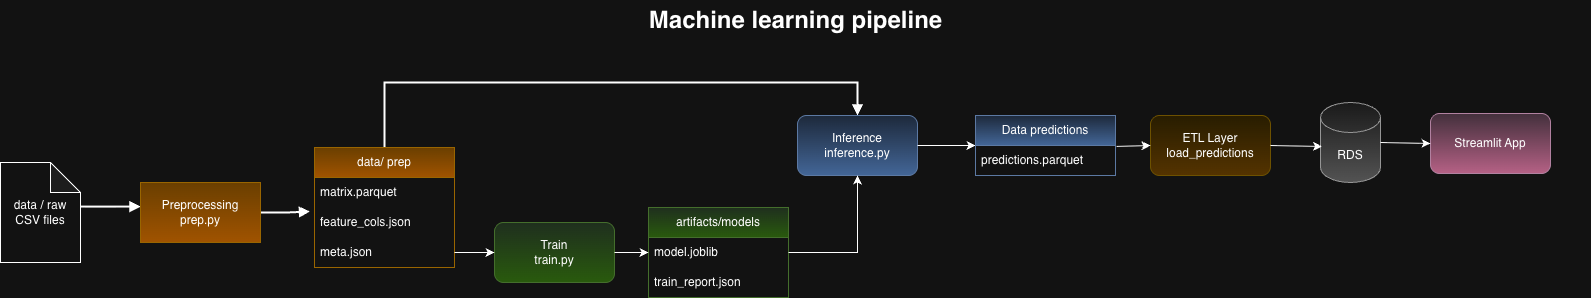

The diagram above was exported from draw.io. Its source (the exported page's mxGraphModel, read from the mxfile embedded in the PNG):
<mxGraphModel dx="1658" dy="1203" grid="1" gridSize="10" guides="1" tooltips="1" connect="1" arrows="1" fold="1" page="1" pageScale="1.5" pageWidth="1169" pageHeight="826" background="none" math="0" shadow="0">
  <root>
    <mxCell id="0" style=";html=1;" />
    <mxCell id="1" parent="0" style=";html=1;" />
    <mxCell id="10b056a9c633e61c-18" edge="1" parent="1" source="KW9A27eEmfDbGGXkwSJO-3" style="edgeStyle=orthogonalEdgeStyle;rounded=0;html=1;endArrow=block;endFill=1;jettySize=auto;orthogonalLoop=1;strokeWidth=2;startArrow=none;startFill=0;exitX=1;exitY=0.5;exitDx=0;exitDy=0;entryX=-0.032;entryY=0.133;entryDx=0;entryDy=0;entryPerimeter=0;" target="KW9A27eEmfDbGGXkwSJO-8">
      <mxGeometry relative="1" as="geometry">
        <mxPoint x="532" y="277" as="sourcePoint" />
      </mxGeometry>
    </mxCell>
    <mxCell id="10b056a9c633e61c-20" edge="1" parent="1" source="KW9A27eEmfDbGGXkwSJO-6" style="edgeStyle=orthogonalEdgeStyle;rounded=0;html=1;endArrow=block;endFill=1;jettySize=auto;orthogonalLoop=1;strokeWidth=2;startArrow=none;startFill=0;exitX=0.5;exitY=0;exitDx=0;exitDy=0;" target="KW9A27eEmfDbGGXkwSJO-12">
      <mxGeometry relative="1" as="geometry">
        <Array as="points">
          <mxPoint x="464" y="122" />
          <mxPoint x="937" y="122" />
        </Array>
        <mxPoint x="782" y="276.9999999999998" as="sourcePoint" />
        <mxPoint x="880" y="162" as="targetPoint" />
      </mxGeometry>
    </mxCell>
    <mxCell id="10b056a9c633e61c-17" edge="1" parent="1" style="edgeStyle=orthogonalEdgeStyle;rounded=0;html=1;endArrow=block;endFill=1;jettySize=auto;orthogonalLoop=1;strokeWidth=2;startArrow=none;startFill=0;">
      <mxGeometry relative="1" as="geometry">
        <mxPoint x="160" y="246.09000000000003" as="sourcePoint" />
        <mxPoint x="220" y="246.09000000000003" as="targetPoint" />
      </mxGeometry>
    </mxCell>
    <mxCell id="10b056a9c633e61c-30" parent="1" style="text;strokeColor=none;fillColor=none;html=1;fontSize=24;fontStyle=1;verticalAlign=middle;align=center;" value="Machine learning pipeline" vertex="1">
      <mxGeometry height="40" width="1590" x="80" y="40" as="geometry" />
    </mxCell>
    <mxCell id="KW9A27eEmfDbGGXkwSJO-3" parent="1" style="rounded=0;whiteSpace=wrap;html=1;fillColor=#ffcd28;strokeColor=#d79b00;gradientColor=#ffa500;" value="Preprocessing&lt;div&gt;prep.py&lt;/div&gt;" vertex="1">
      <mxGeometry height="60" width="120" x="220" y="222" as="geometry" />
    </mxCell>
    <mxCell id="KW9A27eEmfDbGGXkwSJO-5" parent="1" style="shape=note;whiteSpace=wrap;html=1;backgroundOutline=1;darkOpacity=0.05;" value="data / raw&lt;div&gt;CSV files&lt;/div&gt;" vertex="1">
      <mxGeometry height="100" width="80" x="80" y="202" as="geometry" />
    </mxCell>
    <mxCell id="KW9A27eEmfDbGGXkwSJO-6" parent="1" style="swimlane;fontStyle=0;childLayout=stackLayout;horizontal=1;startSize=30;horizontalStack=0;resizeParent=1;resizeParentMax=0;resizeLast=0;collapsible=1;marginBottom=0;whiteSpace=wrap;html=1;fillColor=#ffcd28;strokeColor=#d79b00;gradientColor=#ffa500;" value="data/ prep" vertex="1">
      <mxGeometry height="120" width="140" x="394" y="187" as="geometry" />
    </mxCell>
    <mxCell id="KW9A27eEmfDbGGXkwSJO-7" parent="KW9A27eEmfDbGGXkwSJO-6" style="text;strokeColor=none;fillColor=none;align=left;verticalAlign=middle;spacingLeft=4;spacingRight=4;overflow=hidden;points=[[0,0.5],[1,0.5]];portConstraint=eastwest;rotatable=0;whiteSpace=wrap;html=1;" value="matrix.parquet" vertex="1">
      <mxGeometry height="30" width="140" y="30" as="geometry" />
    </mxCell>
    <mxCell id="KW9A27eEmfDbGGXkwSJO-8" parent="KW9A27eEmfDbGGXkwSJO-6" style="text;strokeColor=none;fillColor=none;align=left;verticalAlign=middle;spacingLeft=4;spacingRight=4;overflow=hidden;points=[[0,0.5],[1,0.5]];portConstraint=eastwest;rotatable=0;whiteSpace=wrap;html=1;" value="feature_cols.json" vertex="1">
      <mxGeometry height="30" width="140" y="60" as="geometry" />
    </mxCell>
    <mxCell id="KW9A27eEmfDbGGXkwSJO-9" parent="KW9A27eEmfDbGGXkwSJO-6" style="text;strokeColor=none;fillColor=none;align=left;verticalAlign=middle;spacingLeft=4;spacingRight=4;overflow=hidden;points=[[0,0.5],[1,0.5]];portConstraint=eastwest;rotatable=0;whiteSpace=wrap;html=1;" value="meta.json" vertex="1">
      <mxGeometry height="30" width="140" y="90" as="geometry" />
    </mxCell>
    <mxCell id="KW9A27eEmfDbGGXkwSJO-10" parent="1" style="rounded=1;whiteSpace=wrap;html=1;fillColor=#d5e8d4;strokeColor=#82b366;gradientColor=#97d077;" value="Train&lt;div&gt;train.py&lt;/div&gt;" vertex="1">
      <mxGeometry height="60" width="120" x="574" y="262" as="geometry" />
    </mxCell>
    <mxCell id="KW9A27eEmfDbGGXkwSJO-12" parent="1" style="rounded=1;whiteSpace=wrap;html=1;fillColor=#dae8fc;gradientColor=#7ea6e0;strokeColor=#6c8ebf;" value="Inference&lt;div&gt;inference.py&lt;/div&gt;" vertex="1">
      <mxGeometry height="60" width="120" x="877" y="155" as="geometry" />
    </mxCell>
    <mxCell id="KW9A27eEmfDbGGXkwSJO-13" parent="1" style="swimlane;fontStyle=0;childLayout=stackLayout;horizontal=1;startSize=30;horizontalStack=0;resizeParent=1;resizeParentMax=0;resizeLast=0;collapsible=1;marginBottom=0;whiteSpace=wrap;html=1;fillColor=#d5e8d4;gradientColor=#97d077;strokeColor=#82b366;" value="artifacts/models" vertex="1">
      <mxGeometry height="90" width="140" x="728" y="247" as="geometry" />
    </mxCell>
    <mxCell id="KW9A27eEmfDbGGXkwSJO-14" parent="KW9A27eEmfDbGGXkwSJO-13" style="text;strokeColor=none;fillColor=none;align=left;verticalAlign=middle;spacingLeft=4;spacingRight=4;overflow=hidden;points=[[0,0.5],[1,0.5]];portConstraint=eastwest;rotatable=0;whiteSpace=wrap;html=1;" value="model.joblib" vertex="1">
      <mxGeometry height="30" width="140" y="30" as="geometry" />
    </mxCell>
    <mxCell id="KW9A27eEmfDbGGXkwSJO-15" parent="KW9A27eEmfDbGGXkwSJO-13" style="text;strokeColor=none;fillColor=none;align=left;verticalAlign=middle;spacingLeft=4;spacingRight=4;overflow=hidden;points=[[0,0.5],[1,0.5]];portConstraint=eastwest;rotatable=0;whiteSpace=wrap;html=1;" value="train_report.json" vertex="1">
      <mxGeometry height="30" width="140" y="60" as="geometry" />
    </mxCell>
    <mxCell id="KW9A27eEmfDbGGXkwSJO-17" edge="1" parent="1" source="KW9A27eEmfDbGGXkwSJO-9" style="endArrow=classic;html=1;rounded=0;exitX=1;exitY=0.5;exitDx=0;exitDy=0;entryX=0;entryY=0.5;entryDx=0;entryDy=0;" target="KW9A27eEmfDbGGXkwSJO-10" value="">
      <mxGeometry height="50" relative="1" width="50" as="geometry">
        <mxPoint x="500" y="482" as="sourcePoint" />
        <mxPoint x="550" y="432" as="targetPoint" />
      </mxGeometry>
    </mxCell>
    <mxCell id="KW9A27eEmfDbGGXkwSJO-19" edge="1" parent="1" source="KW9A27eEmfDbGGXkwSJO-10" style="endArrow=classic;html=1;rounded=0;exitX=1;exitY=0.5;exitDx=0;exitDy=0;entryX=0;entryY=0.5;entryDx=0;entryDy=0;" target="KW9A27eEmfDbGGXkwSJO-14" value="">
      <mxGeometry height="50" relative="1" width="50" as="geometry">
        <mxPoint x="500" y="482" as="sourcePoint" />
        <mxPoint x="550" y="432" as="targetPoint" />
      </mxGeometry>
    </mxCell>
    <mxCell id="KW9A27eEmfDbGGXkwSJO-21" edge="1" parent="1" source="KW9A27eEmfDbGGXkwSJO-14" style="endArrow=classic;html=1;rounded=0;exitX=1;exitY=0.5;exitDx=0;exitDy=0;entryX=0.5;entryY=1;entryDx=0;entryDy=0;" target="KW9A27eEmfDbGGXkwSJO-12" value="">
      <mxGeometry height="50" relative="1" width="50" as="geometry">
        <Array as="points">
          <mxPoint x="937" y="292" />
        </Array>
        <mxPoint x="760" y="322" as="sourcePoint" />
        <mxPoint x="810" y="272" as="targetPoint" />
      </mxGeometry>
    </mxCell>
    <mxCell id="KW9A27eEmfDbGGXkwSJO-22" edge="1" parent="1" source="KW9A27eEmfDbGGXkwSJO-12" style="endArrow=classic;html=1;rounded=0;exitX=1;exitY=0.5;exitDx=0;exitDy=0;entryX=0;entryY=0.5;entryDx=0;entryDy=0;" target="KW9A27eEmfDbGGXkwSJO-23" value="">
      <mxGeometry height="50" relative="1" width="50" as="geometry">
        <mxPoint x="1090" y="332" as="sourcePoint" />
        <mxPoint x="1080" y="185" as="targetPoint" />
      </mxGeometry>
    </mxCell>
    <mxCell id="KW9A27eEmfDbGGXkwSJO-23" parent="1" style="swimlane;fontStyle=0;childLayout=stackLayout;horizontal=1;startSize=30;horizontalStack=0;resizeParent=1;resizeParentMax=0;resizeLast=0;collapsible=1;marginBottom=0;whiteSpace=wrap;html=1;fillColor=#dae8fc;gradientColor=#7ea6e0;strokeColor=#6c8ebf;" value="Data predictions" vertex="1">
      <mxGeometry height="60" width="140" x="1055" y="155" as="geometry" />
    </mxCell>
    <mxCell id="KW9A27eEmfDbGGXkwSJO-24" parent="KW9A27eEmfDbGGXkwSJO-23" style="text;strokeColor=none;fillColor=none;align=left;verticalAlign=middle;spacingLeft=4;spacingRight=4;overflow=hidden;points=[[0,0.5],[1,0.5]];portConstraint=eastwest;rotatable=0;whiteSpace=wrap;html=1;" value="predictions.parquet" vertex="1">
      <mxGeometry height="30" width="140" y="30" as="geometry" />
    </mxCell>
    <mxCell id="KW9A27eEmfDbGGXkwSJO-27" parent="1" style="rounded=1;whiteSpace=wrap;html=1;fillColor=#fff2cc;gradientColor=#ffd966;strokeColor=#d6b656;" value="ETL Layer&lt;div&gt;load_predictions&lt;/div&gt;" vertex="1">
      <mxGeometry height="60" width="120" x="1230" y="155" as="geometry" />
    </mxCell>
    <mxCell id="KW9A27eEmfDbGGXkwSJO-28" parent="1" style="shape=cylinder3;whiteSpace=wrap;html=1;boundedLbl=1;backgroundOutline=1;size=15;fillColor=#f5f5f5;gradientColor=#b3b3b3;strokeColor=#666666;" value="RDS" vertex="1">
      <mxGeometry height="80" width="60" x="1400" y="142" as="geometry" />
    </mxCell>
    <mxCell id="KW9A27eEmfDbGGXkwSJO-29" parent="1" style="rounded=1;whiteSpace=wrap;html=1;fillColor=#e6d0de;gradientColor=#d5739d;strokeColor=#996185;" value="Streamlit App" vertex="1">
      <mxGeometry height="60" width="120" x="1510" y="153" as="geometry" />
    </mxCell>
    <mxCell id="KW9A27eEmfDbGGXkwSJO-30" edge="1" parent="1" source="KW9A27eEmfDbGGXkwSJO-24" style="endArrow=classic;html=1;rounded=0;exitX=1.008;exitY=0.031;exitDx=0;exitDy=0;exitPerimeter=0;entryX=0;entryY=0.5;entryDx=0;entryDy=0;" target="KW9A27eEmfDbGGXkwSJO-27" value="">
      <mxGeometry height="50" relative="1" width="50" as="geometry">
        <mxPoint x="1270" y="322" as="sourcePoint" />
        <mxPoint x="1320" y="272" as="targetPoint" />
      </mxGeometry>
    </mxCell>
    <mxCell id="KW9A27eEmfDbGGXkwSJO-31" edge="1" parent="1" style="endArrow=classic;html=1;rounded=0;exitX=1;exitY=0.5;exitDx=0;exitDy=0;entryX=0.024;entryY=0.55;entryDx=0;entryDy=0;entryPerimeter=0;" value="">
      <mxGeometry height="50" relative="1" width="50" as="geometry">
        <mxPoint x="1350" y="185" as="sourcePoint" />
        <mxPoint x="1401.44" y="186" as="targetPoint" />
      </mxGeometry>
    </mxCell>
    <mxCell id="KW9A27eEmfDbGGXkwSJO-32" edge="1" parent="1" source="KW9A27eEmfDbGGXkwSJO-28" style="endArrow=classic;html=1;rounded=0;exitX=1;exitY=0.5;exitDx=0;exitDy=0;exitPerimeter=0;entryX=0;entryY=0.5;entryDx=0;entryDy=0;" target="KW9A27eEmfDbGGXkwSJO-29" value="">
      <mxGeometry height="50" relative="1" width="50" as="geometry">
        <mxPoint x="1320" y="252" as="sourcePoint" />
        <mxPoint x="1370" y="202" as="targetPoint" />
      </mxGeometry>
    </mxCell>
  </root>
</mxGraphModel>